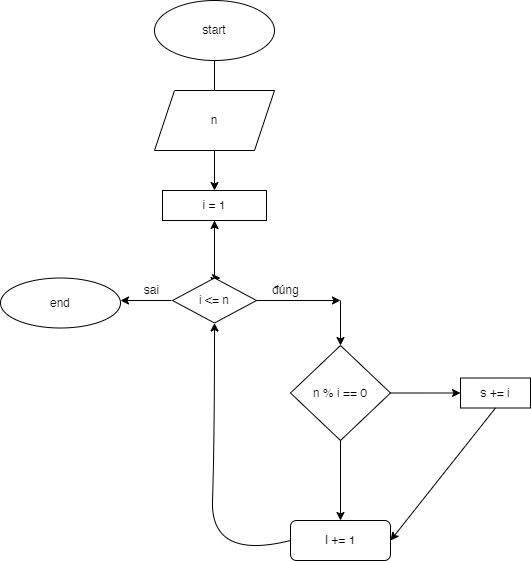

The diagram above was exported from draw.io. Its source (the exported page's mxGraphModel, read from the mxfile embedded in the PNG):
<mxGraphModel dx="1290" dy="522" grid="1" gridSize="10" guides="1" tooltips="1" connect="1" arrows="1" fold="1" page="1" pageScale="1" pageWidth="827" pageHeight="1169" math="0" shadow="0">
  <root>
    <mxCell id="0" />
    <mxCell id="1" parent="0" />
    <mxCell id="IJUcqNAoIz9Y-2H2NcTE-1" value="start" style="ellipse;whiteSpace=wrap;html=1;" vertex="1" parent="1">
      <mxGeometry x="354" y="10" width="120" height="60" as="geometry" />
    </mxCell>
    <mxCell id="IJUcqNAoIz9Y-2H2NcTE-2" value="" style="endArrow=classic;html=1;rounded=0;exitX=0.5;exitY=1;exitDx=0;exitDy=0;" edge="1" parent="1" source="IJUcqNAoIz9Y-2H2NcTE-1">
      <mxGeometry width="50" height="50" relative="1" as="geometry">
        <mxPoint x="290" y="300" as="sourcePoint" />
        <mxPoint x="414" y="120" as="targetPoint" />
      </mxGeometry>
    </mxCell>
    <mxCell id="IJUcqNAoIz9Y-2H2NcTE-3" value="n" style="shape=parallelogram;perimeter=parallelogramPerimeter;whiteSpace=wrap;html=1;fixedSize=1;" vertex="1" parent="1">
      <mxGeometry x="354" y="100" width="120" height="60" as="geometry" />
    </mxCell>
    <mxCell id="IJUcqNAoIz9Y-2H2NcTE-4" value="" style="endArrow=classic;html=1;rounded=0;exitX=0.5;exitY=1;exitDx=0;exitDy=0;" edge="1" parent="1" source="IJUcqNAoIz9Y-2H2NcTE-3" target="IJUcqNAoIz9Y-2H2NcTE-5">
      <mxGeometry width="50" height="50" relative="1" as="geometry">
        <mxPoint x="290" y="300" as="sourcePoint" />
        <mxPoint x="414" y="230" as="targetPoint" />
      </mxGeometry>
    </mxCell>
    <mxCell id="IJUcqNAoIz9Y-2H2NcTE-5" value="i = 1" style="rounded=0;whiteSpace=wrap;html=1;" vertex="1" parent="1">
      <mxGeometry x="362" y="200" width="104" height="30" as="geometry" />
    </mxCell>
    <mxCell id="IJUcqNAoIz9Y-2H2NcTE-6" value="" style="endArrow=classic;html=1;rounded=0;exitX=0.5;exitY=1;exitDx=0;exitDy=0;" edge="1" parent="1" source="IJUcqNAoIz9Y-2H2NcTE-5">
      <mxGeometry width="50" height="50" relative="1" as="geometry">
        <mxPoint x="414" y="300" as="sourcePoint" />
        <mxPoint x="414" y="295" as="targetPoint" />
      </mxGeometry>
    </mxCell>
    <mxCell id="IJUcqNAoIz9Y-2H2NcTE-7" value="s += i" style="rounded=0;whiteSpace=wrap;html=1;" vertex="1" parent="1">
      <mxGeometry x="660" y="387.5" width="70" height="30" as="geometry" />
    </mxCell>
    <mxCell id="IJUcqNAoIz9Y-2H2NcTE-8" value="" style="endArrow=classic;html=1;rounded=0;exitX=0.5;exitY=1;exitDx=0;exitDy=0;entryX=1;entryY=0.5;entryDx=0;entryDy=0;entryPerimeter=0;" edge="1" parent="1" source="IJUcqNAoIz9Y-2H2NcTE-7" target="IJUcqNAoIz9Y-2H2NcTE-9">
      <mxGeometry width="50" height="50" relative="1" as="geometry">
        <mxPoint x="500" y="255" as="sourcePoint" />
        <mxPoint x="570" y="385" as="targetPoint" />
      </mxGeometry>
    </mxCell>
    <mxCell id="IJUcqNAoIz9Y-2H2NcTE-9" value="I += 1" style="rounded=1;whiteSpace=wrap;html=1;" vertex="1" parent="1">
      <mxGeometry x="490" y="530" width="100" height="40" as="geometry" />
    </mxCell>
    <mxCell id="IJUcqNAoIz9Y-2H2NcTE-10" value="" style="endArrow=classic;html=1;rounded=0;exitX=0;exitY=0.5;exitDx=0;exitDy=0;" edge="1" parent="1">
      <mxGeometry width="50" height="50" relative="1" as="geometry">
        <mxPoint x="371" y="310" as="sourcePoint" />
        <mxPoint x="320" y="310" as="targetPoint" />
      </mxGeometry>
    </mxCell>
    <mxCell id="IJUcqNAoIz9Y-2H2NcTE-11" value="sai" style="text;html=1;align=center;verticalAlign=middle;resizable=0;points=[];autosize=1;strokeColor=none;fillColor=none;" vertex="1" parent="1">
      <mxGeometry x="331" y="285" width="40" height="30" as="geometry" />
    </mxCell>
    <mxCell id="IJUcqNAoIz9Y-2H2NcTE-12" value="đúng" style="text;html=1;align=center;verticalAlign=middle;resizable=0;points=[];autosize=1;strokeColor=none;fillColor=none;" vertex="1" parent="1">
      <mxGeometry x="460" y="285" width="50" height="30" as="geometry" />
    </mxCell>
    <mxCell id="IJUcqNAoIz9Y-2H2NcTE-13" value="end" style="ellipse;whiteSpace=wrap;html=1;" vertex="1" parent="1">
      <mxGeometry x="200" y="287.5" width="120" height="50" as="geometry" />
    </mxCell>
    <mxCell id="IJUcqNAoIz9Y-2H2NcTE-14" value="" style="edgeStyle=orthogonalEdgeStyle;rounded=0;orthogonalLoop=1;jettySize=auto;html=1;" edge="1" parent="1" source="IJUcqNAoIz9Y-2H2NcTE-16" target="IJUcqNAoIz9Y-2H2NcTE-5">
      <mxGeometry relative="1" as="geometry" />
    </mxCell>
    <mxCell id="IJUcqNAoIz9Y-2H2NcTE-15" style="edgeStyle=orthogonalEdgeStyle;rounded=0;orthogonalLoop=1;jettySize=auto;html=1;exitX=0.5;exitY=0;exitDx=0;exitDy=0;" edge="1" parent="1" source="IJUcqNAoIz9Y-2H2NcTE-16">
      <mxGeometry relative="1" as="geometry">
        <mxPoint x="420" y="288" as="targetPoint" />
      </mxGeometry>
    </mxCell>
    <mxCell id="IJUcqNAoIz9Y-2H2NcTE-16" value="i &amp;lt;= n" style="rhombus;whiteSpace=wrap;html=1;" vertex="1" parent="1">
      <mxGeometry x="372" y="287.5" width="84" height="45" as="geometry" />
    </mxCell>
    <mxCell id="IJUcqNAoIz9Y-2H2NcTE-17" value="n % i == 0" style="rhombus;whiteSpace=wrap;html=1;" vertex="1" parent="1">
      <mxGeometry x="490" y="355" width="100" height="95" as="geometry" />
    </mxCell>
    <mxCell id="IJUcqNAoIz9Y-2H2NcTE-18" value="" style="endArrow=classic;html=1;rounded=0;exitX=1;exitY=0.5;exitDx=0;exitDy=0;" edge="1" parent="1" source="IJUcqNAoIz9Y-2H2NcTE-16">
      <mxGeometry width="50" height="50" relative="1" as="geometry">
        <mxPoint x="380" y="620" as="sourcePoint" />
        <mxPoint x="540" y="310" as="targetPoint" />
      </mxGeometry>
    </mxCell>
    <mxCell id="IJUcqNAoIz9Y-2H2NcTE-19" value="" style="endArrow=classic;html=1;rounded=0;entryX=0.5;entryY=0;entryDx=0;entryDy=0;" edge="1" parent="1" target="IJUcqNAoIz9Y-2H2NcTE-17">
      <mxGeometry width="50" height="50" relative="1" as="geometry">
        <mxPoint x="540" y="310" as="sourcePoint" />
        <mxPoint x="430" y="570" as="targetPoint" />
      </mxGeometry>
    </mxCell>
    <mxCell id="IJUcqNAoIz9Y-2H2NcTE-20" value="" style="endArrow=classic;html=1;rounded=0;exitX=1;exitY=0.5;exitDx=0;exitDy=0;entryX=0;entryY=0.5;entryDx=0;entryDy=0;" edge="1" parent="1" source="IJUcqNAoIz9Y-2H2NcTE-17" target="IJUcqNAoIz9Y-2H2NcTE-7">
      <mxGeometry width="50" height="50" relative="1" as="geometry">
        <mxPoint x="380" y="620" as="sourcePoint" />
        <mxPoint x="430" y="570" as="targetPoint" />
      </mxGeometry>
    </mxCell>
    <mxCell id="IJUcqNAoIz9Y-2H2NcTE-21" value="" style="endArrow=classic;html=1;rounded=0;exitX=0.5;exitY=1;exitDx=0;exitDy=0;entryX=0.5;entryY=0;entryDx=0;entryDy=0;" edge="1" parent="1" source="IJUcqNAoIz9Y-2H2NcTE-17" target="IJUcqNAoIz9Y-2H2NcTE-9">
      <mxGeometry width="50" height="50" relative="1" as="geometry">
        <mxPoint x="380" y="620" as="sourcePoint" />
        <mxPoint x="430" y="570" as="targetPoint" />
      </mxGeometry>
    </mxCell>
    <mxCell id="IJUcqNAoIz9Y-2H2NcTE-22" value="" style="curved=1;endArrow=classic;html=1;rounded=0;exitX=0;exitY=0.5;exitDx=0;exitDy=0;entryX=0.5;entryY=1;entryDx=0;entryDy=0;" edge="1" parent="1" source="IJUcqNAoIz9Y-2H2NcTE-9" target="IJUcqNAoIz9Y-2H2NcTE-16">
      <mxGeometry width="50" height="50" relative="1" as="geometry">
        <mxPoint x="380" y="400" as="sourcePoint" />
        <mxPoint x="430" y="350" as="targetPoint" />
        <Array as="points">
          <mxPoint x="410" y="570" />
          <mxPoint x="414" y="450" />
        </Array>
      </mxGeometry>
    </mxCell>
  </root>
</mxGraphModel>